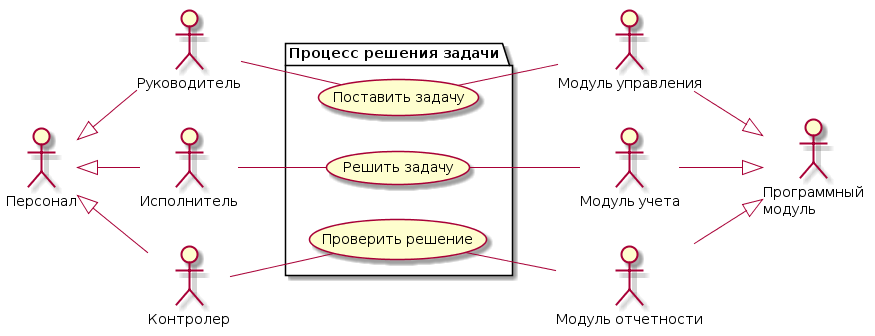

The diagram above was rendered by PlantUML. Its source (embedded in the PNG):
@startuml
left to right direction
actor P1 as "Персонал"
actor P1_1 as "Руководитель"
actor P1_2 as "Исполнитель"
actor P1_3 as "Контролер"
P1 <|-- P1_1
P1 <|-- P1_2
P1 <|-- P1_3
actor M1 as "Программный\nмодуль"
actor M1_1 as "Модуль управления"
actor M1_2 as "Модуль учета"
actor M1_3 as "Модуль отчетности"
M1_1 --|> M1
M1_2 --|> M1
M1_3 --|> M1

package SYSTEM as "Процесс решения задачи" {
  usecase F1 as "Поставить задачу"
  usecase F2 as "Решить задачу"
  usecase F3 as "Проверить решение"
  P1_1 -- (F1)
  P1_2 -- (F2)
  P1_3 -- (F3)
  (F1) -- M1_1
  (F2) -- M1_2
  (F3) -- M1_3
}
@enduml